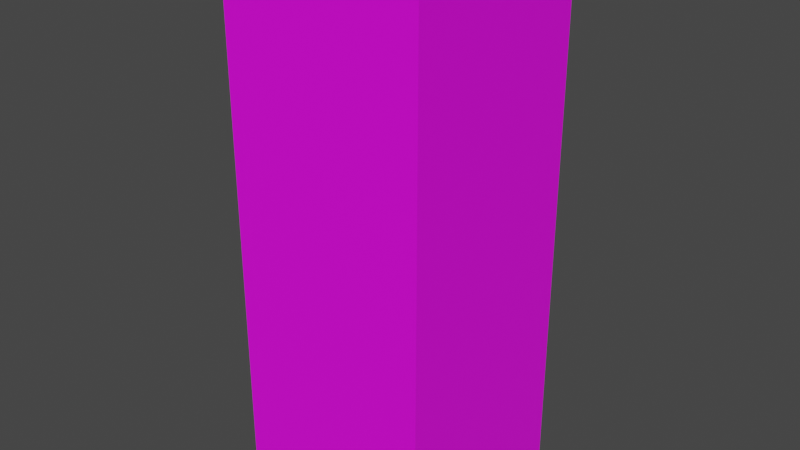 # Source: Edificio2.blend  (saved by Blender 3.4.6; exported with 4.5.12 LTS)
import bpy
from mathutils import Matrix  # noqa: F401  (used for matrix-valued properties, if any)

bpy.ops.wm.read_factory_settings(use_empty=True)
scene = bpy.context.scene
scene.name = 'Scene'

# ---- collections
col_collection = bpy.data.collections.new('Collection'); scene.collection.children.link(col_collection)

# ---- images (referenced by path relative to the original .blend; pixels are not part of the script)
import os
ASSET_DIR = os.environ.get("B2B_ASSET_DIR", "")  # directory of the original .blend (textures are referenced by path, not embedded)
HERE = os.path.dirname(os.path.abspath(__file__))  # packed textures are extracted next to this script under _unpacked/

def load_image(name, relpath, width, height, colorspace="sRGB"):
    """Load a texture the original file referenced (path relative to the .blend, or extracted next to this script)."""
    p = next((c for c in (os.path.join(HERE, relpath), os.path.join(ASSET_DIR, relpath)) if relpath and os.path.exists(c)), "")
    if p:
        img = bpy.data.images.load(p, check_existing=True)
        img.name = name
    else:  # same state as the original file: an image datablock whose file is absent (Cycles renders it pink)
        img = bpy.data.images.new(name, width, height)
        img.source = "FILE"
        img.filepath = "//" + (relpath or name)
    img.colorspace_settings.name = colorspace
    return img
img_edificio2_jpg = load_image('edificio2.jpg', 'edificio2.jpg', 1024, 1024, 'sRGB')

# ---- materials (node trees are filled in below, after node groups)
mat_edificio = bpy.data.materials.new('Edificio')
mat_edificio.alpha_threshold = 0.0
mat_edificio.use_transparent_shadow = False
mat_edificio.roughness = 0.5
mat_edificio.line_color = (0.0, 0.0, 0.0, 1.0)

# ---- material node trees
mat_edificio.use_nodes = True; mat_edificio.node_tree.nodes.clear()
_N = mat_edificio.node_tree.nodes; _L = mat_edificio.node_tree.links
n0 = _N.new('ShaderNodeOutputMaterial'); n0.name = 'Material Output'; n0.location = (300, 300)
n1 = _N.new('ShaderNodeBsdfPrincipled'); n1.name = 'Principled BSDF'; n1.location = (10, 300)
n1.distribution = 'GGX'
n1.subsurface_method = 'RANDOM_WALK_SKIN'
n1.inputs[3].default_value = 1.45
n1.inputs[27].default_value = (0.0, 0.0, 0.0, 1.0)
n1.inputs[28].default_value = 1.0
n2 = _N.new('ShaderNodeTexImage'); n2.name = 'Imagen'; n2.location = (-280, 275)
n2.image = img_edificio2_jpg
_L.new(n1.outputs[0], n0.inputs[0])
_L.new(n2.outputs[0], n1.inputs[0])
n0.is_active_output = True

# ---- world
world_world = bpy.data.worlds.new('World'); scene.world = world_world
world_world.use_nodes = True; world_world.node_tree.nodes.clear()
_N = world_world.node_tree.nodes; _L = world_world.node_tree.links
n0 = _N.new('ShaderNodeOutputWorld'); n0.name = 'World Output'; n0.location = (300, 300)
n1 = _N.new('ShaderNodeBackground'); n1.name = 'Background'; n1.location = (10, 300)
n1.inputs[0].default_value = (0.05088, 0.05088, 0.05088, 1.0)
_L.new(n1.outputs[0], n0.inputs[0])
n0.is_active_output = True
world_world.color = (0.05088, 0.05088, 0.05088)
world_world.use_sun_shadow = False
world_world.sun_shadow_jitter_overblur = 0.0

# ---- meshes
me_cube = bpy.data.meshes.new('Cube')
me_cube.from_pydata([(1.0, 1.0, 1.0), (1.0, 1.0, -1.0), (1.0, -1.0, 1.0), (1.0, -1.0, -1.0), (-1.0, 1.0, 1.0), (-1.0, 1.0, -1.0), (-1.0, -1.0, 1.0), (-1.0, -1.0, -1.0)], [], [(0, 4, 6, 2), (3, 2, 6, 7), (7, 6, 4, 5), (5, 1, 3, 7), (1, 0, 2, 3), (5, 4, 0, 1)])
_uv = me_cube.uv_layers.new(name='UVMap')
_uv.uv.foreach_set('vector', [0.4288, 0.102, 0.5599, 0.102, 0.5599, 0.2331, 0.4288, 0.2331, 0.7078, 0.003066, 0.709, 0.9976, 0.2686, 0.9988, 0.2674, 0.00427, 0.7105, 0.00514, 0.7087, 0.9897, 0.2727, 0.9879, 0.2745, 0.003379, 0.6809, 0.0778, 0.7744, 0.0778, 0.7744, 0.1714, 0.6809, 0.1714, 0.7102, 0.005992, 0.7103, 1.001, 0.2696, 1.001, 0.2695, 0.006081, 0.711, 0.004444, 0.7096, 0.9998, 0.2688, 0.9983, 0.2703, 0.002969])
me_cube.materials.append(mat_edificio)
me_cube.use_mirror_vertex_groups = False
me_cube.update()

# ---- objects
ob_cube = bpy.data.objects.new('Cube', me_cube)

# ---- transforms, parenting, visibility, modifiers, constraints
ob_cube.location = (0.0, 0.0, 0.0)
ob_cube.scale = (1.0, 1.0, 2.706)
ob_cube.lock_rotations_4d = False
ob_cube.empty_display_type = 'ARROWS'
ob_cube.lineart.crease_threshold = 0.0

# ---- collection membership
col_collection.objects.link(ob_cube)

# ---- scene / render settings (as saved in the file)
scene.frame_start = 1; scene.frame_end = 250; scene.frame_set(1)
scene.render.engine = 'BLENDER_EEVEE_NEXT'
scene.cycles.sampling_pattern = 'TABULATED_SOBOL'
scene.cycles.use_light_tree = False
scene.view_settings.view_transform = 'Filmic'
bpy.context.view_layer.update()

# ---- added for rendering (the .blend has no active camera and no usable light): camera, sun
cam_auto = bpy.data.cameras.new('AutoCamera')
cam_auto.lens = 50.0
cam_auto.sensor_width = 36.0
cam_auto.clip_end = 1000.0
ob_auto_camera = bpy.data.objects.new('AutoCamera', cam_auto)
scene.collection.objects.link(ob_auto_camera)
ob_auto_camera.location = (5.65032, -6.78039, 4.52026)
ob_auto_camera.rotation_euler = (1.09748, -7.21219e-08, 0.694738)
scene.camera = ob_auto_camera
light_auto_sun = bpy.data.lights.new('AutoSun', 'SUN')
light_auto_sun.energy = 3.0
light_auto_sun.angle = 0.0523599
ob_auto_sun = bpy.data.objects.new('AutoSun', light_auto_sun)
scene.collection.objects.link(ob_auto_sun)
ob_auto_sun.rotation_euler = (0.872665, 0.174533, 0.523599)
bpy.context.view_layer.update()
